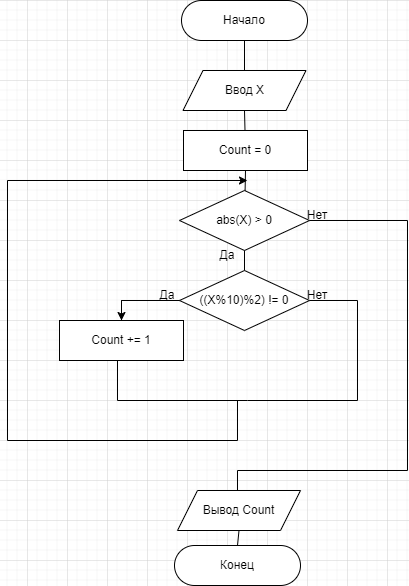

The diagram above was exported from draw.io. Its source (the exported page's mxGraphModel, read from the mxfile embedded in the PNG):
<mxGraphModel dx="1434" dy="836" grid="1" gridSize="10" guides="1" tooltips="1" connect="1" arrows="1" fold="1" page="1" pageScale="1" pageWidth="827" pageHeight="1169" math="0" shadow="0">
  <root>
    <mxCell id="WIyWlLk6GJQsqaUBKTNV-0" />
    <mxCell id="WIyWlLk6GJQsqaUBKTNV-1" parent="WIyWlLk6GJQsqaUBKTNV-0" />
    <mxCell id="XtG4dU6hxM2CAkdxAMMH-0" value="Начало" style="rounded=1;whiteSpace=wrap;html=1;arcSize=50;" parent="WIyWlLk6GJQsqaUBKTNV-1" vertex="1">
      <mxGeometry x="354" y="40" width="126" height="40" as="geometry" />
    </mxCell>
    <mxCell id="XtG4dU6hxM2CAkdxAMMH-2" value="Ввод X" style="shape=parallelogram;perimeter=parallelogramPerimeter;whiteSpace=wrap;html=1;fixedSize=1;" parent="WIyWlLk6GJQsqaUBKTNV-1" vertex="1">
      <mxGeometry x="355.5" y="110" width="123" height="40" as="geometry" />
    </mxCell>
    <mxCell id="XtG4dU6hxM2CAkdxAMMH-4" value="" style="endArrow=none;html=1;rounded=0;entryX=0.5;entryY=1;entryDx=0;entryDy=0;exitX=0.5;exitY=0;exitDx=0;exitDy=0;" parent="WIyWlLk6GJQsqaUBKTNV-1" source="XtG4dU6hxM2CAkdxAMMH-2" target="XtG4dU6hxM2CAkdxAMMH-0" edge="1">
      <mxGeometry width="50" height="50" relative="1" as="geometry">
        <mxPoint x="300" y="190" as="sourcePoint" />
        <mxPoint x="350" y="140" as="targetPoint" />
      </mxGeometry>
    </mxCell>
    <mxCell id="XtG4dU6hxM2CAkdxAMMH-5" value="Count = 0" style="rounded=0;whiteSpace=wrap;html=1;" parent="WIyWlLk6GJQsqaUBKTNV-1" vertex="1">
      <mxGeometry x="356" y="170" width="124" height="40" as="geometry" />
    </mxCell>
    <mxCell id="XtG4dU6hxM2CAkdxAMMH-6" value="" style="endArrow=none;html=1;rounded=0;entryX=0.5;entryY=1;entryDx=0;entryDy=0;" parent="WIyWlLk6GJQsqaUBKTNV-1" source="XtG4dU6hxM2CAkdxAMMH-5" target="XtG4dU6hxM2CAkdxAMMH-2" edge="1">
      <mxGeometry width="50" height="50" relative="1" as="geometry">
        <mxPoint x="300" y="340" as="sourcePoint" />
        <mxPoint x="350" y="290" as="targetPoint" />
      </mxGeometry>
    </mxCell>
    <mxCell id="XtG4dU6hxM2CAkdxAMMH-7" value="abs(X) &amp;gt; 0" style="rhombus;whiteSpace=wrap;html=1;" parent="WIyWlLk6GJQsqaUBKTNV-1" vertex="1">
      <mxGeometry x="352" y="230" width="130" height="60" as="geometry" />
    </mxCell>
    <mxCell id="XtG4dU6hxM2CAkdxAMMH-10" value="((X%10)%2) != 0" style="rhombus;whiteSpace=wrap;html=1;" parent="WIyWlLk6GJQsqaUBKTNV-1" vertex="1">
      <mxGeometry x="352" y="310" width="130" height="60" as="geometry" />
    </mxCell>
    <mxCell id="XtG4dU6hxM2CAkdxAMMH-11" value="" style="endArrow=none;html=1;rounded=0;entryX=0.5;entryY=1;entryDx=0;entryDy=0;" parent="WIyWlLk6GJQsqaUBKTNV-1" source="XtG4dU6hxM2CAkdxAMMH-7" target="XtG4dU6hxM2CAkdxAMMH-5" edge="1">
      <mxGeometry width="50" height="50" relative="1" as="geometry">
        <mxPoint x="310" y="260" as="sourcePoint" />
        <mxPoint x="360" y="210" as="targetPoint" />
      </mxGeometry>
    </mxCell>
    <mxCell id="XtG4dU6hxM2CAkdxAMMH-12" value="" style="endArrow=none;html=1;rounded=0;entryX=0.5;entryY=1;entryDx=0;entryDy=0;exitX=0.5;exitY=0;exitDx=0;exitDy=0;" parent="WIyWlLk6GJQsqaUBKTNV-1" source="XtG4dU6hxM2CAkdxAMMH-10" target="XtG4dU6hxM2CAkdxAMMH-7" edge="1">
      <mxGeometry width="50" height="50" relative="1" as="geometry">
        <mxPoint x="400" y="350" as="sourcePoint" />
        <mxPoint x="450" y="300" as="targetPoint" />
      </mxGeometry>
    </mxCell>
    <mxCell id="XtG4dU6hxM2CAkdxAMMH-14" value="Count += 1" style="rounded=0;whiteSpace=wrap;html=1;" parent="WIyWlLk6GJQsqaUBKTNV-1" vertex="1">
      <mxGeometry x="232" y="360" width="124" height="40" as="geometry" />
    </mxCell>
    <mxCell id="XtG4dU6hxM2CAkdxAMMH-15" value="" style="endArrow=none;html=1;rounded=0;entryX=0;entryY=0.5;entryDx=0;entryDy=0;exitX=0.5;exitY=0;exitDx=0;exitDy=0;" parent="WIyWlLk6GJQsqaUBKTNV-1" source="XtG4dU6hxM2CAkdxAMMH-14" target="XtG4dU6hxM2CAkdxAMMH-10" edge="1">
      <mxGeometry width="50" height="50" relative="1" as="geometry">
        <mxPoint x="190" y="340" as="sourcePoint" />
        <mxPoint x="240" y="290" as="targetPoint" />
        <Array as="points">
          <mxPoint x="294" y="340" />
        </Array>
      </mxGeometry>
    </mxCell>
    <mxCell id="XtG4dU6hxM2CAkdxAMMH-16" value="" style="endArrow=none;html=1;rounded=0;entryX=1;entryY=0.5;entryDx=0;entryDy=0;" parent="WIyWlLk6GJQsqaUBKTNV-1" target="XtG4dU6hxM2CAkdxAMMH-10" edge="1">
      <mxGeometry width="50" height="50" relative="1" as="geometry">
        <mxPoint x="530" y="440" as="sourcePoint" />
        <mxPoint x="530" y="350" as="targetPoint" />
        <Array as="points">
          <mxPoint x="530" y="340" />
        </Array>
      </mxGeometry>
    </mxCell>
    <mxCell id="XtG4dU6hxM2CAkdxAMMH-17" value="" style="endArrow=none;html=1;rounded=0;" parent="WIyWlLk6GJQsqaUBKTNV-1" edge="1">
      <mxGeometry width="50" height="50" relative="1" as="geometry">
        <mxPoint x="420" y="440" as="sourcePoint" />
        <mxPoint x="290" y="400" as="targetPoint" />
        <Array as="points">
          <mxPoint x="290" y="440" />
        </Array>
      </mxGeometry>
    </mxCell>
    <mxCell id="XtG4dU6hxM2CAkdxAMMH-18" value="" style="endArrow=none;html=1;rounded=0;" parent="WIyWlLk6GJQsqaUBKTNV-1" edge="1">
      <mxGeometry width="50" height="50" relative="1" as="geometry">
        <mxPoint x="420" y="440" as="sourcePoint" />
        <mxPoint x="530" y="440" as="targetPoint" />
      </mxGeometry>
    </mxCell>
    <mxCell id="XtG4dU6hxM2CAkdxAMMH-19" value="" style="endArrow=none;html=1;rounded=0;" parent="WIyWlLk6GJQsqaUBKTNV-1" edge="1">
      <mxGeometry width="50" height="50" relative="1" as="geometry">
        <mxPoint x="180" y="480" as="sourcePoint" />
        <mxPoint x="410" y="440" as="targetPoint" />
        <Array as="points">
          <mxPoint x="410" y="480" />
        </Array>
      </mxGeometry>
    </mxCell>
    <mxCell id="XtG4dU6hxM2CAkdxAMMH-20" value="" style="endArrow=none;html=1;rounded=0;" parent="WIyWlLk6GJQsqaUBKTNV-1" edge="1">
      <mxGeometry width="50" height="50" relative="1" as="geometry">
        <mxPoint x="180" y="480" as="sourcePoint" />
        <mxPoint x="180" y="220" as="targetPoint" />
      </mxGeometry>
    </mxCell>
    <mxCell id="XtG4dU6hxM2CAkdxAMMH-22" value="" style="endArrow=classic;html=1;rounded=0;" parent="WIyWlLk6GJQsqaUBKTNV-1" edge="1">
      <mxGeometry width="50" height="50" relative="1" as="geometry">
        <mxPoint x="180" y="220" as="sourcePoint" />
        <mxPoint x="420" y="220" as="targetPoint" />
      </mxGeometry>
    </mxCell>
    <mxCell id="XtG4dU6hxM2CAkdxAMMH-23" value="" style="endArrow=classic;html=1;rounded=0;entryX=0.5;entryY=0;entryDx=0;entryDy=0;exitX=0;exitY=0.5;exitDx=0;exitDy=0;" parent="WIyWlLk6GJQsqaUBKTNV-1" source="XtG4dU6hxM2CAkdxAMMH-10" target="XtG4dU6hxM2CAkdxAMMH-14" edge="1">
      <mxGeometry width="50" height="50" relative="1" as="geometry">
        <mxPoint x="260" y="360" as="sourcePoint" />
        <mxPoint x="310" y="310" as="targetPoint" />
        <Array as="points">
          <mxPoint x="294" y="340" />
        </Array>
      </mxGeometry>
    </mxCell>
    <mxCell id="XtG4dU6hxM2CAkdxAMMH-24" value="" style="endArrow=none;html=1;rounded=0;exitX=1;exitY=0.5;exitDx=0;exitDy=0;" parent="WIyWlLk6GJQsqaUBKTNV-1" source="XtG4dU6hxM2CAkdxAMMH-7" edge="1">
      <mxGeometry width="50" height="50" relative="1" as="geometry">
        <mxPoint x="500" y="300" as="sourcePoint" />
        <mxPoint x="580" y="510" as="targetPoint" />
        <Array as="points">
          <mxPoint x="580" y="260" />
        </Array>
      </mxGeometry>
    </mxCell>
    <mxCell id="XtG4dU6hxM2CAkdxAMMH-25" value="" style="endArrow=none;html=1;rounded=0;" parent="WIyWlLk6GJQsqaUBKTNV-1" edge="1">
      <mxGeometry width="50" height="50" relative="1" as="geometry">
        <mxPoint x="410" y="530" as="sourcePoint" />
        <mxPoint x="580" y="510" as="targetPoint" />
        <Array as="points">
          <mxPoint x="410" y="510" />
        </Array>
      </mxGeometry>
    </mxCell>
    <mxCell id="XtG4dU6hxM2CAkdxAMMH-27" value="Вывод Count" style="shape=parallelogram;perimeter=parallelogramPerimeter;whiteSpace=wrap;html=1;fixedSize=1;" parent="WIyWlLk6GJQsqaUBKTNV-1" vertex="1">
      <mxGeometry x="350" y="530" width="123" height="40" as="geometry" />
    </mxCell>
    <mxCell id="XtG4dU6hxM2CAkdxAMMH-28" value="Конец" style="rounded=1;whiteSpace=wrap;html=1;arcSize=50;" parent="WIyWlLk6GJQsqaUBKTNV-1" vertex="1">
      <mxGeometry x="347" y="585" width="126" height="40" as="geometry" />
    </mxCell>
    <mxCell id="XtG4dU6hxM2CAkdxAMMH-29" value="" style="endArrow=none;html=1;rounded=0;entryX=0.5;entryY=1;entryDx=0;entryDy=0;exitX=0.5;exitY=0;exitDx=0;exitDy=0;" parent="WIyWlLk6GJQsqaUBKTNV-1" source="XtG4dU6hxM2CAkdxAMMH-28" target="XtG4dU6hxM2CAkdxAMMH-27" edge="1">
      <mxGeometry width="50" height="50" relative="1" as="geometry">
        <mxPoint x="210" y="600" as="sourcePoint" />
        <mxPoint x="260" y="550" as="targetPoint" />
      </mxGeometry>
    </mxCell>
    <mxCell id="KI4er-BNCh2VDFP21Frj-0" value="Да" style="text;html=1;align=center;verticalAlign=middle;whiteSpace=wrap;rounded=0;" parent="WIyWlLk6GJQsqaUBKTNV-1" vertex="1">
      <mxGeometry x="370" y="280" width="60" height="30" as="geometry" />
    </mxCell>
    <mxCell id="KI4er-BNCh2VDFP21Frj-1" value="Нет" style="text;html=1;align=center;verticalAlign=middle;whiteSpace=wrap;rounded=0;" parent="WIyWlLk6GJQsqaUBKTNV-1" vertex="1">
      <mxGeometry x="460" y="240" width="60" height="30" as="geometry" />
    </mxCell>
    <mxCell id="KI4er-BNCh2VDFP21Frj-2" value="Да" style="text;html=1;align=center;verticalAlign=middle;whiteSpace=wrap;rounded=0;" parent="WIyWlLk6GJQsqaUBKTNV-1" vertex="1">
      <mxGeometry x="310" y="320" width="60" height="30" as="geometry" />
    </mxCell>
    <mxCell id="KI4er-BNCh2VDFP21Frj-3" value="Нет" style="text;html=1;align=center;verticalAlign=middle;whiteSpace=wrap;rounded=0;" parent="WIyWlLk6GJQsqaUBKTNV-1" vertex="1">
      <mxGeometry x="460" y="320" width="60" height="30" as="geometry" />
    </mxCell>
  </root>
</mxGraphModel>